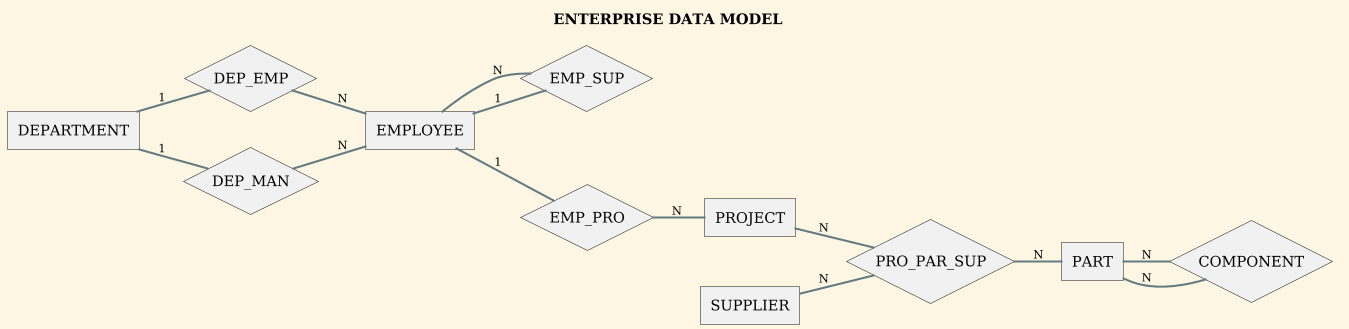

The diagram above was rendered by PlantUML. Its source (embedded in the PNG):
@startchen 07-integrated-model
title ENTERPRISE DATA MODEL
left to right direction
skinparam ranksep 10
!theme sunlust
entity DEPARTMENT {
}
entity EMPLOYEE {
}
entity PROJECT {
}
entity PART {
}
entity SUPPLIER {
}

relationship DEP_EMP {
}
relationship DEP_MAN {
}
relationship EMP_SUP {
}
relationship EMP_PRO {
}
relationship PRO_PAR_SUP {
}
relationship COMPONENT {
}

DEPARTMENT -1- DEP_EMP
DEP_EMP -N- EMPLOYEE

DEPARTMENT -1- DEP_MAN
DEP_MAN -N- EMPLOYEE

EMPLOYEE -1- EMP_SUP
EMP_SUP -N- EMPLOYEE

EMPLOYEE -1- EMP_PRO
EMP_PRO -N- PROJECT

PROJECT -N- PRO_PAR_SUP
PRO_PAR_SUP -N- PART
SUPPLIER -N- PRO_PAR_SUP

PART -N- COMPONENT
COMPONENT -N- PART

@endchen